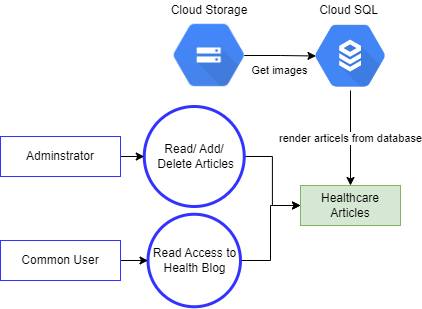

The diagram above was exported from draw.io. Its source (the exported page's mxGraphModel, read from the mxfile embedded in the PNG):
<mxGraphModel dx="1730" dy="1562" grid="1" gridSize="10" guides="1" tooltips="1" connect="1" arrows="1" fold="1" page="1" pageScale="1" pageWidth="850" pageHeight="1100" math="0" shadow="0">
  <root>
    <mxCell id="0" />
    <mxCell id="1" parent="0" />
    <mxCell id="9bNUWCiAzd7oEUEeQeSE-87" style="edgeStyle=orthogonalEdgeStyle;rounded=0;orthogonalLoop=1;jettySize=auto;html=1;exitX=1;exitY=0.5;exitDx=0;exitDy=0;entryX=0;entryY=0.5;entryDx=0;entryDy=0;" edge="1" parent="1" source="9bNUWCiAzd7oEUEeQeSE-2" target="9bNUWCiAzd7oEUEeQeSE-79">
      <mxGeometry relative="1" as="geometry" />
    </mxCell>
    <mxCell id="9bNUWCiAzd7oEUEeQeSE-2" value="Read Access to Health Blog" style="ellipse;whiteSpace=wrap;html=1;aspect=fixed;strokeColor=#3333FF;strokeWidth=3;" vertex="1" parent="1">
      <mxGeometry x="67.5" y="173.75" width="92.5" height="92.5" as="geometry" />
    </mxCell>
    <mxCell id="9bNUWCiAzd7oEUEeQeSE-88" value="render articels from database" style="edgeStyle=orthogonalEdgeStyle;rounded=0;orthogonalLoop=1;jettySize=auto;html=1;exitX=0.5;exitY=1;exitDx=0;exitDy=0;entryX=0.5;entryY=0;entryDx=0;entryDy=0;" edge="1" parent="1" source="9bNUWCiAzd7oEUEeQeSE-23" target="9bNUWCiAzd7oEUEeQeSE-79">
      <mxGeometry relative="1" as="geometry" />
    </mxCell>
    <mxCell id="9bNUWCiAzd7oEUEeQeSE-23" value="" style="shape=image;verticalLabelPosition=bottom;labelBackgroundColor=default;verticalAlign=top;aspect=fixed;imageAspect=0;image=data:image/png,(base64 omitted: 8564 chars);strokeColor=#3333FF;" vertex="1" parent="1">
      <mxGeometry x="235.5" y="-19" width="69" height="69" as="geometry" />
    </mxCell>
    <mxCell id="9bNUWCiAzd7oEUEeQeSE-25" value="Cloud SQL&amp;nbsp;" style="text;strokeColor=none;align=center;fillColor=none;html=1;verticalAlign=middle;whiteSpace=wrap;rounded=0;" vertex="1" parent="1">
      <mxGeometry x="230" y="-40" width="80" height="20" as="geometry" />
    </mxCell>
    <mxCell id="9bNUWCiAzd7oEUEeQeSE-56" style="edgeStyle=orthogonalEdgeStyle;rounded=0;orthogonalLoop=1;jettySize=auto;html=1;exitX=1;exitY=0.5;exitDx=0;exitDy=0;entryX=0;entryY=0.5;entryDx=0;entryDy=0;" edge="1" parent="1" source="9bNUWCiAzd7oEUEeQeSE-55" target="9bNUWCiAzd7oEUEeQeSE-2">
      <mxGeometry relative="1" as="geometry" />
    </mxCell>
    <mxCell id="9bNUWCiAzd7oEUEeQeSE-55" value="Common User" style="rounded=0;whiteSpace=wrap;html=1;strokeColor=#3333FF;" vertex="1" parent="1">
      <mxGeometry x="-80" y="200" width="120" height="40" as="geometry" />
    </mxCell>
    <mxCell id="9bNUWCiAzd7oEUEeQeSE-86" style="edgeStyle=orthogonalEdgeStyle;rounded=0;orthogonalLoop=1;jettySize=auto;html=1;exitX=1;exitY=0.5;exitDx=0;exitDy=0;entryX=0;entryY=0.5;entryDx=0;entryDy=0;" edge="1" parent="1" source="9bNUWCiAzd7oEUEeQeSE-78" target="9bNUWCiAzd7oEUEeQeSE-79">
      <mxGeometry relative="1" as="geometry" />
    </mxCell>
    <mxCell id="9bNUWCiAzd7oEUEeQeSE-78" value="Read/ Add/&lt;br&gt;&amp;nbsp;Delete Articles" style="ellipse;whiteSpace=wrap;html=1;aspect=fixed;strokeColor=#3333FF;strokeWidth=3;" vertex="1" parent="1">
      <mxGeometry x="63.75" y="66" width="100" height="100" as="geometry" />
    </mxCell>
    <mxCell id="9bNUWCiAzd7oEUEeQeSE-79" value="Healthcare Articles" style="rounded=0;whiteSpace=wrap;html=1;strokeColor=#82b366;fillColor=#d5e8d4;" vertex="1" parent="1">
      <mxGeometry x="220" y="145" width="100" height="40" as="geometry" />
    </mxCell>
    <mxCell id="9bNUWCiAzd7oEUEeQeSE-85" style="edgeStyle=orthogonalEdgeStyle;rounded=0;orthogonalLoop=1;jettySize=auto;html=1;exitX=1;exitY=0.5;exitDx=0;exitDy=0;entryX=0;entryY=0.5;entryDx=0;entryDy=0;" edge="1" parent="1" source="9bNUWCiAzd7oEUEeQeSE-84" target="9bNUWCiAzd7oEUEeQeSE-78">
      <mxGeometry relative="1" as="geometry" />
    </mxCell>
    <mxCell id="9bNUWCiAzd7oEUEeQeSE-84" value="Adminstrator" style="rounded=0;whiteSpace=wrap;html=1;strokeColor=#3333FF;" vertex="1" parent="1">
      <mxGeometry x="-80" y="96" width="120" height="40" as="geometry" />
    </mxCell>
    <mxCell id="9bNUWCiAzd7oEUEeQeSE-91" value="Get images" style="edgeStyle=orthogonalEdgeStyle;rounded=0;orthogonalLoop=1;jettySize=auto;html=1;exitX=1;exitY=0.5;exitDx=0;exitDy=0;entryX=0;entryY=0.5;entryDx=0;entryDy=0;" edge="1" parent="1" source="9bNUWCiAzd7oEUEeQeSE-89" target="9bNUWCiAzd7oEUEeQeSE-23">
      <mxGeometry x="0.009" y="-14" relative="1" as="geometry">
        <mxPoint as="offset" />
      </mxGeometry>
    </mxCell>
    <mxCell id="9bNUWCiAzd7oEUEeQeSE-89" value="" style="shape=image;verticalLabelPosition=bottom;labelBackgroundColor=default;verticalAlign=top;aspect=fixed;imageAspect=0;image=https://k21academy.com/wp-content/uploads/2021/02/Google-Cloud-Storage-logo.png;" vertex="1" parent="1">
      <mxGeometry x="93.75" y="-20" width="70" height="70" as="geometry" />
    </mxCell>
    <mxCell id="9bNUWCiAzd7oEUEeQeSE-90" value="Cloud Storage" style="text;strokeColor=none;align=center;fillColor=none;html=1;verticalAlign=middle;whiteSpace=wrap;rounded=0;" vertex="1" parent="1">
      <mxGeometry x="88.75" y="-40" width="80" height="20" as="geometry" />
    </mxCell>
  </root>
</mxGraphModel>